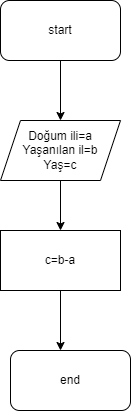

The diagram above was exported from draw.io. Its source (the exported page's mxGraphModel, read from the mxfile embedded in the PNG):
<mxGraphModel dx="1036" dy="469" grid="1" gridSize="10" guides="1" tooltips="1" connect="1" arrows="1" fold="1" page="1" pageScale="1" pageWidth="827" pageHeight="1169" math="0" shadow="0">
  <root>
    <mxCell id="0" />
    <mxCell id="1" parent="0" />
    <mxCell id="1bzWju3tLc8srZI1VanY-1" value="start" style="rounded=1;whiteSpace=wrap;html=1;" vertex="1" parent="1">
      <mxGeometry x="380" width="120" height="60" as="geometry" />
    </mxCell>
    <mxCell id="1bzWju3tLc8srZI1VanY-2" value="" style="endArrow=classic;html=1;rounded=0;exitX=0.5;exitY=1;exitDx=0;exitDy=0;" edge="1" parent="1" source="1bzWju3tLc8srZI1VanY-1">
      <mxGeometry width="50" height="50" relative="1" as="geometry">
        <mxPoint x="390" y="300" as="sourcePoint" />
        <mxPoint x="440" y="120" as="targetPoint" />
      </mxGeometry>
    </mxCell>
    <mxCell id="1bzWju3tLc8srZI1VanY-3" value="Doğum ili=a&lt;br&gt;Yaşanılan il=b&lt;br&gt;Yaş=c" style="shape=parallelogram;perimeter=parallelogramPerimeter;whiteSpace=wrap;html=1;fixedSize=1;" vertex="1" parent="1">
      <mxGeometry x="380" y="120" width="120" height="60" as="geometry" />
    </mxCell>
    <mxCell id="1bzWju3tLc8srZI1VanY-4" value="" style="endArrow=classic;html=1;rounded=0;exitX=0.5;exitY=1;exitDx=0;exitDy=0;" edge="1" parent="1" source="1bzWju3tLc8srZI1VanY-3">
      <mxGeometry width="50" height="50" relative="1" as="geometry">
        <mxPoint x="420" y="260" as="sourcePoint" />
        <mxPoint x="440" y="230" as="targetPoint" />
      </mxGeometry>
    </mxCell>
    <mxCell id="1bzWju3tLc8srZI1VanY-5" value="c=b-a" style="rounded=0;whiteSpace=wrap;html=1;" vertex="1" parent="1">
      <mxGeometry x="380" y="230" width="120" height="60" as="geometry" />
    </mxCell>
    <mxCell id="1bzWju3tLc8srZI1VanY-6" value="end" style="rounded=1;whiteSpace=wrap;html=1;" vertex="1" parent="1">
      <mxGeometry x="390" y="350" width="120" height="60" as="geometry" />
    </mxCell>
    <mxCell id="1bzWju3tLc8srZI1VanY-7" value="" style="endArrow=classic;html=1;rounded=0;exitX=0.5;exitY=1;exitDx=0;exitDy=0;" edge="1" parent="1" source="1bzWju3tLc8srZI1VanY-5">
      <mxGeometry width="50" height="50" relative="1" as="geometry">
        <mxPoint x="320" y="350" as="sourcePoint" />
        <mxPoint x="440" y="350" as="targetPoint" />
      </mxGeometry>
    </mxCell>
  </root>
</mxGraphModel>